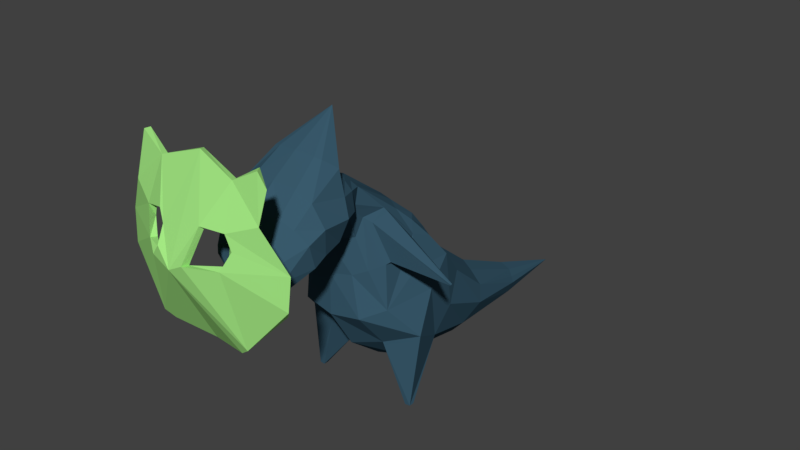 # Source: BILLY.blend  (saved by Blender 2.80.74; exported with 4.5.12 LTS)
import bpy
from mathutils import Matrix  # noqa: F401  (used for matrix-valued properties, if any)

bpy.ops.wm.read_factory_settings(use_empty=True)
scene = bpy.context.scene
scene.name = 'Scene'

# ---- collections
col_collection_1 = bpy.data.collections.new('Collection 1'); scene.collection.children.link(col_collection_1)

# ---- materials (node trees are filled in below, after node groups)
mat_billy_skin = bpy.data.materials.new('BILLY SKIN')
mat_billy_skin.alpha_threshold = 0.0
mat_billy_skin.roughness = 0.5
mat_billy_mask = bpy.data.materials.new('BILLY MASK')
mat_billy_mask.alpha_threshold = 0.0
mat_billy_mask.roughness = 0.5

# ---- material node trees
mat_billy_skin.use_nodes = True; mat_billy_skin.node_tree.nodes.clear()
_N = mat_billy_skin.node_tree.nodes; _L = mat_billy_skin.node_tree.links
n0 = _N.new('ShaderNodeOutputMaterial'); n0.name = 'Material Output'; n0.location = (300, 300)
n1 = _N.new('ShaderNodeBsdfDiffuse'); n1.name = 'Diffuse BSDF'; n1.location = (10, 300)
n1.inputs[0].default_value = (0.0414, 0.1031, 0.1523, 1.0)
_L.new(n1.outputs[0], n0.inputs[0])
n0.is_active_output = True
mat_billy_mask.use_nodes = True; mat_billy_mask.node_tree.nodes.clear()
_N = mat_billy_mask.node_tree.nodes; _L = mat_billy_mask.node_tree.links
n0 = _N.new('ShaderNodeOutputMaterial'); n0.name = 'Material Output'; n0.location = (300, 300)
n1 = _N.new('ShaderNodeBsdfDiffuse'); n1.name = 'Diffuse BSDF'; n1.location = (10, 300)
n1.inputs[0].default_value = (0.3672, 0.8, 0.2262, 1.0)
_L.new(n1.outputs[0], n0.inputs[0])
n0.is_active_output = True

# ---- world
world_world = bpy.data.worlds.new('World'); scene.world = world_world
world_world.color = (0.05088, 0.05088, 0.05088)
world_world.use_sun_shadow = False
world_world.sun_shadow_jitter_overblur = 0.0
world_world.cycles.sampling_method = 'MANUAL'

# ---- meshes
me_plane_001 = bpy.data.meshes.new('Plane.001')
me_plane_001.from_pydata([(-0.7323, 0.5776, -1.217), (0.04379, 0.5358, -0.7006), (-0.1205, 0.478, -0.1171), (-0.3615, 0.3361, -0.461), (-0.6936, 0.1949, -0.5018), (-0.2891, 0.4613, -1.09), (-0.1719, 0.5412, 0.2277), (-0.3707, 0.5079, 0.1204), (-0.6879, 0.5376, 0.238), (-0.5768, 0.2067, -0.4413), (-0.2962, 0.3947, -0.3175), (-0.5267, 0.3385, -0.1872), (-0.3408, 0.3874, -0.1989), (-1.469, 0.5368, -0.697), (-1.303, 0.483, -0.1298), (-1.076, 0.361, -0.4562), (-1.114, 0.4079, -0.231), (-1.135, 0.46, -1.091), (-1.253, 0.5416, 0.2285), (-1.041, 0.5034, 0.1153), (-0.8304, 0.2329, -0.3829), (-0.9021, 0.244, -0.4741), (-0.9242, 0.3542, -0.1802), (-0.1981, 0.5874, 0.2302), (-0.3754, 0.4871, -1.155), (-0.004044, 0.5752, -0.7659), (0.05707, 0.5586, -0.4391), (-0.1311, 0.5737, 0.1029), (-0.566, 0.2635, -0.4508), (-0.3483, 0.4012, -0.4428), (-0.693, 0.244, -0.5002), (-0.3729, 0.5557, 0.1079), (-0.7115, 0.5862, 0.2252), (-0.3386, 0.4374, -0.2317), (-0.5181, 0.3776, -0.2061), (-0.6447, 0.4502, -0.104), (-1.06, 0.4896, -1.142), (-1.421, 0.5758, -0.7653), (-1.48, 0.5579, -0.4345), (-0.86, 0.3169, -0.2644), (-0.8552, 0.2769, -0.4509), (-1.047, 0.4011, -0.4568), (-1.246, 0.5912, 0.2277), (-1.042, 0.5535, 0.104), (-1.107, 0.4516, -0.3355), (-0.9111, 0.4008, -0.2023), (-1.065, 0.4438, -0.2094), (-0.3671, 2.28, -0.8421), (-0.3416, 1.735, -1.051), (-0.2279, 1.818, -1.389), (-0.06727, 2.022, -1.656), (-0.2389, 2.56, -1.209), (-0.2975, 2.41, -1.005), (-0.4243, 2.156, -0.7167), (-0.4401, 1.709, -0.7883), (-0.456, 1.763, -0.4), (-0.4268, 1.637, -0.6042), (-0.2908, 1.446, -0.3179), (-0.2847, 1.375, -0.6396), (-0.3101, 1.14, -0.2629), (-0.2504, 1.196, -0.6624), (-0.3279, 0.9782, -0.4051), (-0.2411, 1.079, -0.7103), (-0.3695, 0.8016, -0.6408), (-0.3392, 0.8813, -0.8429), (-0.5129, 0.7524, -0.769), (-0.5309, 0.7921, -0.8833), (-0.2035, 2.379, -1.872), (-0.3073, 2.798, -1.488), (-0.3766, 2.999, -2.125), (-0.3555, 3.205, -1.826), (-0.5059, 3.875, -2.255), (-0.4902, 3.899, -2.1), (-0.3458, 1.455, -0.1209), (-0.421, 1.364, -0.0457), (-0.1494, 1.996, -2.336), (-0.149, 2.041, -2.336), (-0.3161, 2.226, -0.9217), (-0.1517, 2.263, -1.365), (-0.4076, 1.997, -0.6428), (-0.4252, 1.7, -0.5125), (-0.2268, 1.413, -0.4554), (-0.2123, 1.161, -0.4384), (-0.2217, 1.01, -0.5034), (-0.317, 0.8416, -0.7434), (-0.508, 0.7797, -0.8302), (-0.2175, 2.599, -1.689), (-0.3055, 3.145, -1.959), (-0.4652, 3.893, -2.151), (-0.2283, 2.147, -1.179), (-0.4289, 0.9115, -0.8533), (-0.5894, 0.7777, -0.9054), (-0.3717, 1.654, -1.45), (-0.4539, 1.677, -1.102), (-0.5872, 0.7379, -0.7628), (-0.5006, 0.793, -0.57), (-0.5136, 1.61, -0.6999), (-0.4456, 1.405, -0.7479), (-0.4069, 2.462, -0.9772), (-0.3929, 2.564, -1.147), (-0.4554, 1.549, -0.2504), (-0.5516, 1.79, -0.39), (-0.4556, 2.824, -1.42), (-0.4552, 1.222, -0.8223), (-0.4444, 1.129, -0.1863), (-0.4784, 1.348, -0.03328), (-0.3701, 1.928, -1.784), (-0.4652, 1.528, -0.1281), (-0.5036, 3.267, -1.76), (-0.441, 2.37, -0.8406), (-0.4914, 3.001, -2.251), (-0.4004, 2.172, -2.036), (-0.4487, 1.134, -0.8304), (-0.4492, 0.9609, -0.3536), (-0.5517, 1.654, -0.8167), (-0.545, 3.936, -2.058), (-0.1945, 2.04, -2.338), (-0.1949, 1.993, -2.338), (-0.5279, 2.212, -0.6903), (-0.5795, 3.919, -2.297), (-0.3748, 1.527, -0.6365), (-0.3782, 1.618, -0.3592), (-0.3237, 1.582, -0.4922), (-0.4833, 1.656, -0.3223), (-0.4858, 1.525, -0.6887), (-0.2003, 2.359, -1.899), (-0.07207, 2.021, -1.696), (-0.3599, 1.932, -1.817), (-0.3884, 2.164, -2.054), (-0.4405, 1.796, -0.6587), (-0.2908, 1.88, -1.041), (-0.2953, 2.187, -0.9292), (-0.3754, 2.009, -0.6748), (-0.3839, 1.839, -0.7007), (-0.2649, 1.906, -1.021), (0.2174, 2.014, -1.079), (0.2315, 2.012, -1.072), (0.2339, 1.996, -1.074), (0.2257, 1.997, -1.082), (-0.4368, 1.672, -0.5449), (-0.6403, 1.637, -1.131), (-0.6403, 1.858, -1.866), (-0.6403, 2.384, -0.8152), (-0.6403, 2.622, -1.094), (-0.6415, 1.615, -0.8202), (-0.6403, 2.23, -0.6762), (-0.642, 1.591, -0.7373), (-0.6409, 1.812, -0.3647), (-0.6427, 1.354, -0.7767), (-0.6427, 1.586, -0.2065), (-0.6427, 1.172, -0.8477), (-0.6427, 1.108, -0.1764), (-0.6427, 1.078, -0.8546), (-0.6427, 0.9181, -0.3438), (-0.6427, 0.8615, -0.9185), (-0.6427, 0.7521, -0.5655), (-0.6427, 0.7695, -0.9206), (-0.6427, 0.7175, -0.7584), (-0.6403, 2.182, -2.122), (-0.6403, 2.876, -1.368), (-0.6403, 3.064, -2.302), (-0.6403, 3.335, -1.736), (-0.6403, 3.928, -2.321), (-0.6403, 3.94, -2.019), (-0.6403, 4.731, -2.325), (-0.6403, 1.63, -1.492), (-0.6403, 2.508, -0.9509), (-0.6427, 1.605, -0.08065), (-0.6427, 1.332, -0.02065), (-0.6427, 1.718, 0.1998), (-0.9134, 2.28, -0.8421), (-0.9389, 1.735, -1.051), (-1.053, 1.818, -1.389), (-1.213, 2.022, -1.656), (-1.042, 2.56, -1.209), (-0.9831, 2.41, -1.005), (-0.8563, 2.156, -0.7167), (-0.8411, 1.709, -0.7883), (-0.8253, 1.763, -0.3999), (-0.8543, 1.637, -0.6042), (-0.9946, 1.446, -0.3179), (-1.001, 1.375, -0.6396), (-0.9753, 1.14, -0.2629), (-1.035, 1.196, -0.6624), (-0.9576, 0.9782, -0.4051), (-1.044, 1.079, -0.7103), (-0.9159, 0.8016, -0.6408), (-0.9462, 0.8813, -0.8429), (-0.7725, 0.7524, -0.769), (-0.7546, 0.7921, -0.8833), (-1.077, 2.379, -1.872), (-0.9732, 2.798, -1.488), (-0.904, 2.999, -2.125), (-0.925, 3.205, -1.826), (-0.7746, 3.875, -2.255), (-0.7903, 3.899, -2.1), (-0.9396, 1.455, -0.1209), (-0.8645, 1.364, -0.0457), (-1.131, 1.996, -2.336), (-1.132, 2.041, -2.336), (-0.9644, 2.226, -0.9217), (-1.129, 2.263, -1.365), (-0.8729, 1.997, -0.6428), (-0.8554, 1.7, -0.5125), (-1.059, 1.413, -0.4554), (-1.073, 1.161, -0.4384), (-1.064, 1.01, -0.5034), (-0.9684, 0.8416, -0.7434), (-0.7774, 0.7797, -0.8302), (-1.063, 2.599, -1.689), (-0.9751, 3.145, -1.959), (-0.8154, 3.893, -2.151), (-1.052, 2.147, -1.179), (-0.8566, 0.9115, -0.8533), (-0.696, 0.7777, -0.9054), (-0.9088, 1.654, -1.45), (-0.8266, 1.677, -1.102), (-0.6983, 0.7379, -0.7628), (-0.7848, 0.793, -0.57), (-0.7695, 1.61, -0.7004), (-0.8398, 1.405, -0.7479), (-0.8737, 2.462, -0.9772), (-0.8876, 2.564, -1.147), (-0.8301, 1.549, -0.2504), (-0.7289, 1.79, -0.3901), (-0.825, 2.824, -1.42), (-0.8303, 1.222, -0.8223), (-0.8411, 1.129, -0.1863), (-0.8071, 1.348, -0.03328), (-0.9104, 1.928, -1.784), (-0.8202, 1.528, -0.1281), (-0.7769, 3.267, -1.76), (-0.8395, 2.37, -0.8406), (-0.7891, 3.001, -2.251), (-0.8801, 2.172, -2.036), (-0.8367, 1.134, -0.8304), (-0.8363, 0.9609, -0.3536), (-0.7297, 1.654, -0.8166), (-0.7355, 3.936, -2.058), (-1.086, 2.04, -2.338), (-1.086, 1.993, -2.338), (-0.7526, 2.212, -0.6903), (-0.701, 3.919, -2.297), (-0.6427, 1.517, -0.7217), (-0.6427, 1.69, -0.3093), (-0.9107, 1.527, -0.6365), (-0.9073, 1.618, -0.3592), (-0.9617, 1.582, -0.4922), (-0.8021, 1.656, -0.3223), (-0.7997, 1.525, -0.6887), (-1.08, 2.359, -1.899), (-1.208, 2.021, -1.696), (-0.9207, 1.932, -1.817), (-0.8922, 2.164, -2.054), (-0.8401, 1.796, -0.6587), (-0.9897, 1.88, -1.041), (-0.9852, 2.187, -0.9292), (-0.9051, 2.009, -0.6748), (-0.8966, 1.839, -0.7007), (-1.016, 1.906, -1.021), (-1.498, 2.014, -1.079), (-1.512, 2.012, -1.072), (-1.514, 1.996, -1.074), (-1.506, 1.997, -1.082), (-0.8438, 1.672, -0.5449)], [], [(12, 7, 11), (5, 1, 3), (26, 2, 12), (24, 5, 4), (4, 0, 24), (11, 8, 4), (9, 11, 4), (4, 5, 9), (1, 26, 3), (12, 10, 26), (26, 10, 3), (9, 5, 3), (7, 8, 11), (12, 2, 7), (6, 7, 2), (25, 1, 5, 24), (16, 22, 19), (17, 15, 13), (38, 16, 14), (36, 4, 17), (4, 36, 0), (39, 4, 8), (20, 4, 39), (4, 21, 17), (13, 15, 38), (16, 38, 15), (20, 21, 4), (21, 15, 17), (16, 19, 14), (18, 14, 19), (19, 39, 8), (39, 19, 22), (33, 34, 31), (24, 29, 25), (25, 29, 1), (1, 29, 26), (26, 33, 2), (0, 30, 24), (35, 30, 32), (28, 30, 35), (30, 28, 24), (33, 26, 29), (28, 29, 24), (35, 34, 28), (31, 35, 32), (2, 33, 27), (27, 31, 23), (33, 31, 27), (35, 31, 34), (46, 43, 45), (36, 37, 41), (37, 13, 41), (13, 38, 41), (38, 14, 46), (0, 36, 30), (45, 32, 30), (40, 45, 30), (30, 36, 40), (46, 44, 38), (38, 44, 41), (40, 36, 41), (45, 40, 39), (43, 32, 45), (46, 14, 43), (42, 43, 14), (9, 28, 34), (2, 27, 6), (6, 27, 23), (10, 29, 3), (10, 33, 29), (22, 45, 39), (28, 9, 3, 29), (23, 31, 7, 6), (32, 8, 7, 31), (34, 33, 12, 11), (11, 9, 34), (10, 12, 33), (37, 36, 17, 13), (40, 41, 15, 21), (19, 8, 32), (20, 39, 40), (42, 18, 19, 43), (16, 15, 44), (18, 42, 14), (45, 22, 16, 46), (19, 32, 43), (21, 20, 40), (15, 41, 44), (16, 44, 46), (89, 78, 51, 52), (77, 47, 53, 79), (79, 53, 55, 80), (122, 121, 57, 81), (81, 57, 59, 82), (82, 59, 61, 83), (83, 61, 63, 84), (84, 63, 65, 85), (78, 50, 67, 86), (86, 67, 69, 87), (87, 69, 71, 88), (88, 71, 164), (77, 89, 52, 47), (59, 57, 73, 74), (74, 73, 169), (125, 126, 75, 76), (91, 90, 64, 66), (93, 92, 49, 48), (95, 94, 65, 63), (124, 96, 56, 120), (99, 98, 52, 51), (123, 100, 57, 121), (102, 99, 51, 68), (103, 97, 58, 60), (105, 104, 59, 74), (92, 106, 50, 49), (100, 107, 73, 57), (108, 102, 68, 70), (98, 109, 47, 52), (111, 110, 69, 67), (112, 103, 60, 62), (169, 105, 74), (104, 113, 61, 59), (107, 169, 73), (114, 93, 48, 54), (115, 108, 70, 72), (117, 116, 76, 75), (109, 118, 53, 47), (110, 119, 71, 69), (90, 112, 62, 64), (128, 111, 67, 125), (113, 95, 63, 61), (127, 117, 75, 126), (96, 114, 54, 56), (164, 115, 72), (91, 94, 157, 156), (118, 101, 55, 53), (119, 164, 71), (48, 49, 89, 77, 130), (72, 88, 164), (70, 87, 88, 72), (68, 86, 87, 70), (51, 78, 86, 68), (64, 84, 85, 66), (62, 83, 84, 64), (60, 82, 83, 62), (58, 81, 82, 60), (120, 122, 81, 58), (54, 129, 139, 56), (48, 130, 129, 54), (49, 50, 78, 89), (94, 91, 66, 85, 65), (162, 164, 119), (145, 147, 101, 118), (164, 163, 115), (146, 144, 114, 96), (153, 155, 95, 113), (154, 152, 112, 90), (160, 162, 119, 110), (142, 145, 118, 109), (163, 161, 108, 115), (144, 140, 93, 114), (167, 169, 107), (151, 153, 113, 104), (169, 168, 105), (152, 150, 103, 112), (158, 160, 110, 111), (166, 142, 109, 98), (161, 159, 102, 108), (149, 167, 107, 100), (165, 141, 106, 92), (168, 151, 104, 105), (150, 148, 97, 103), (159, 143, 99, 102), (244, 149, 100, 123), (143, 166, 98, 99), (243, 146, 96, 124), (155, 157, 94, 95), (140, 165, 92, 93), (156, 154, 90, 91), (111, 106, 141, 158), (127, 106, 111, 128), (148, 243, 124, 97), (147, 244, 123, 101), (56, 139, 80, 122, 120), (101, 123, 121, 55), (97, 124, 120, 58), (80, 55, 121, 122), (117, 127, 128, 116), (106, 127, 126, 50), (116, 128, 125, 76), (67, 50, 126, 125), (134, 131, 135, 138), (130, 77, 131, 134), (129, 130, 134, 133), (79, 129, 133, 132), (77, 79, 132, 131), (137, 138, 135, 136), (131, 132, 136, 135), (133, 134, 138, 137), (132, 133, 137, 136), (139, 129, 79, 80), (212, 175, 174, 201), (200, 202, 176, 170), (202, 203, 178, 176), (247, 204, 180, 246), (204, 205, 182, 180), (205, 206, 184, 182), (206, 207, 186, 184), (207, 208, 188, 186), (201, 209, 190, 173), (209, 210, 192, 190), (210, 211, 194, 192), (211, 164, 194), (200, 170, 175, 212), (182, 197, 196, 180), (197, 169, 196), (250, 199, 198, 251), (214, 189, 187, 213), (216, 171, 172, 215), (218, 186, 188, 217), (249, 245, 179, 219), (222, 174, 175, 221), (248, 246, 180, 223), (225, 191, 174, 222), (226, 183, 181, 220), (228, 197, 182, 227), (215, 172, 173, 229), (223, 180, 196, 230), (231, 193, 191, 225), (221, 175, 170, 232), (234, 190, 192, 233), (235, 185, 183, 226), (169, 197, 228), (227, 182, 184, 236), (230, 196, 169), (237, 177, 171, 216), (238, 195, 193, 231), (240, 198, 199, 239), (232, 170, 176, 241), (233, 192, 194, 242), (213, 187, 185, 235), (253, 250, 190, 234), (236, 184, 186, 218), (252, 251, 198, 240), (219, 179, 177, 237), (164, 195, 238), (214, 156, 157, 217), (241, 176, 178, 224), (242, 194, 164), (171, 255, 200, 212, 172), (195, 164, 211), (193, 195, 211, 210), (191, 193, 210, 209), (174, 191, 209, 201), (187, 189, 208, 207), (185, 187, 207, 206), (183, 185, 206, 205), (181, 183, 205, 204), (245, 181, 204, 247), (177, 179, 264, 254), (171, 177, 254, 255), (172, 212, 201, 173), (217, 188, 208, 189, 214), (162, 242, 164), (145, 241, 224, 147), (164, 238, 163), (146, 219, 237, 144), (153, 236, 218, 155), (154, 213, 235, 152), (160, 233, 242, 162), (142, 232, 241, 145), (163, 238, 231, 161), (144, 237, 216, 140), (167, 230, 169), (151, 227, 236, 153), (169, 228, 168), (152, 235, 226, 150), (158, 234, 233, 160), (166, 221, 232, 142), (161, 231, 225, 159), (149, 223, 230, 167), (165, 215, 229, 141), (168, 228, 227, 151), (150, 226, 220, 148), (159, 225, 222, 143), (244, 248, 223, 149), (143, 222, 221, 166), (243, 249, 219, 146), (155, 218, 217, 157), (140, 216, 215, 165), (156, 214, 213, 154), (234, 158, 141, 229), (252, 253, 234, 229), (148, 220, 249, 243), (147, 224, 248, 244), (179, 245, 247, 203, 264), (224, 178, 246, 248), (220, 181, 245, 249), (203, 247, 246, 178), (240, 239, 253, 252), (229, 173, 251, 252), (239, 199, 250, 253), (190, 250, 251, 173), (259, 263, 260, 256), (255, 259, 256, 200), (254, 258, 259, 255), (202, 257, 258, 254), (200, 256, 257, 202), (262, 261, 260, 263), (256, 260, 261, 257), (258, 262, 263, 259), (257, 261, 262, 258), (264, 203, 202, 254)])
me_plane_001.polygons.foreach_set('material_index', [1, 1, 1, 1, 1, 1, 1, 1, 1, 1, 1, 1, 1, 1, 1, 1, 1, 1, 1, 1, 1, 1, 1, 1, 1, 1, 1, 1, 1, 1, 1, 1, 1, 1, 1, 1, 1, 1, 1, 1, 1, 1, 1, 1, 1, 1, 1, 1, 1, 1, 1, 1, 1, 1, 1, 1, 1, 1, 1, 1, 1, 1, 1, 1, 1, 1, 1, 1, 1, 1, 1, 1, 1, 1, 1, 1, 1, 1, 1, 1, 1, 1, 1, 1, 1, 1, 1, 1, 1, 0, 0, 0, 0, 0, 0, 0, 0, 0, 0, 0, 0, 0, 0, 0, 0, 0, 0, 0, 0, 0, 0, 0, 0, 0, 0, 0, 0, 0, 0, 0, 0, 0, 0, 0, 0, 0, 0, 0, 0, 0, 0, 0, 0, 0, 0, 0, 0, 0, 0, 0, 0, 0, 0, 0, 0, 0, 0, 0, 0, 0, 0, 0, 0, 0, 0, 0, 0, 0, 0, 0, 0, 0, 0, 0, 0, 0, 0, 0, 0, 0, 0, 0, 0, 0, 0, 0, 0, 0, 0, 0, 0, 0, 0, 0, 0, 0, 0, 0, 0, 0, 0, 0, 0, 0, 0, 0, 0, 0, 0, 0, 0, 0, 0, 0, 0, 0, 0, 0, 0, 0, 0, 0, 0, 0, 0, 0, 0, 0, 0, 0, 0, 0, 0, 0, 0, 0, 0, 0, 0, 0, 0, 0, 0, 0, 0, 0, 0, 0, 0, 0, 0, 0, 0, 0, 0, 0, 0, 0, 0, 0, 0, 0, 0, 0, 0, 0, 0, 0, 0, 0, 0, 0, 0, 0, 0, 0, 0, 0, 0, 0, 0, 0, 0, 0, 0, 0, 0, 0, 0, 0, 0, 0, 0, 0, 0, 0, 0, 0, 0, 0, 0, 0, 0, 0, 0, 0, 0, 0, 0, 0, 0, 0, 0, 0, 0, 0, 0, 0, 0, 0, 0, 0, 0])
_uv = me_plane_001.uv_layers.new(name='UVMap')
_uv.uv.foreach_set('vector', [0.7419, 0.8225, 0.7419, 0.7079, 0.6877, 0.8225, 0.1133, 0.4726, 0.1133, 0.5872, 0.002002, 0.5872, 0.5734, 0.8225, 0.6847, 0.8225, 0.6847, 0.7667, 0.9449, 0.9402, 0.9704, 0.9402, 0.9704, 0.8255, 0.4561, 0.3549, 0.3449, 0.4696, 0.4561, 0.4696, 0.1133, 0.3519, 0.1133, 0.2373, 0.002002, 0.3519, 0.5419, 0.4696, 0.5419, 0.4138, 0.5163, 0.4696, 0.6847, 0.6491, 0.5734, 0.7049, 0.6847, 0.7049, 0.6877, 0.3519, 0.7419, 0.3519, 0.7419, 0.2373, 0.4561, 0.9432, 0.4561, 0.9696, 0.3449, 0.9696, 0.002002, 0.999, 0.1133, 0.999, 0.1133, 0.9726, 0.4561, 0.7079, 0.3449, 0.7637, 0.4561, 0.7637, 0.5704, 0.3519, 0.4591, 0.3519, 0.5704, 0.2373, 0.8561, 0.5872, 0.802, 0.5872, 0.8561, 0.4726, 0.2877, 0.5284, 0.3419, 0.5284, 0.3419, 0.4726, 0.9133, 0.9696, 0.9133, 0.9422, 0.801, 0.9422, 0.801, 0.9696, 0.6877, 0.4696, 0.7419, 0.4696, 0.7419, 0.3549, 0.001001, 0.5862, 0.1123, 0.4716, 0.001001, 0.4716, 0.4591, 0.8225, 0.5704, 0.7667, 0.5704, 0.8225, 0.9694, 0.8245, 0.9439, 0.9392, 0.9439, 0.8245, 0.1133, 0.3549, 0.1133, 0.4696, 0.002002, 0.4696, 0.4561, 0.3519, 0.3449, 0.3519, 0.4561, 0.2373, 0.2847, 0.5284, 0.2847, 0.4726, 0.2591, 0.5284, 0.6847, 0.8255, 0.6847, 0.8814, 0.5734, 0.8814, 0.802, 0.1166, 0.8561, 0.002002, 0.8561, 0.1166, 0.7419, 0.7049, 0.7419, 0.5902, 0.6877, 0.7049, 0.2561, 0.5284, 0.2306, 0.5284, 0.2561, 0.4726, 0.5724, 0.7039, 0.5724, 0.6481, 0.6837, 0.6481, 0.7449, 0.2343, 0.799, 0.1196, 0.799, 0.2343, 0.3419, 0.8844, 0.2306, 0.9402, 0.3419, 0.9402, 0.6867, 0.2363, 0.6867, 0.3509, 0.7409, 0.2363, 0.001001, 0.998, 0.1123, 0.9716, 0.001001, 0.9716, 0.6867, 0.3539, 0.7409, 0.3539, 0.6867, 0.4686, 0.2276, 0.3549, 0.1163, 0.4696, 0.2276, 0.4696, 0.799, 0.9432, 0.6877, 0.9696, 0.799, 0.9696, 0.1133, 0.7079, 0.002002, 0.7637, 0.1133, 0.7637, 0.1123, 0.7069, 0.001001, 0.7627, 0.001001, 0.7069, 0.4551, 0.3539, 0.3439, 0.4686, 0.3439, 0.3539, 0.3439, 0.2363, 0.3439, 0.3509, 0.4551, 0.2363, 0.9419, 0.9402, 0.9163, 0.9402, 0.9419, 0.8255, 0.9449, 0.1166, 0.9704, 0.1166, 0.9704, 0.002002, 0.7409, 0.5892, 0.6867, 0.7039, 0.6867, 0.5892, 0.3439, 0.7627, 0.3439, 0.7069, 0.4551, 0.7069, 0.2306, 0.5872, 0.2847, 0.5872, 0.2847, 0.5314, 0.7439, 0.1186, 0.7439, 0.2333, 0.798, 0.1186, 0.2867, 0.4716, 0.2867, 0.5274, 0.3409, 0.4716, 0.2551, 0.4716, 0.2296, 0.5274, 0.2296, 0.4716, 0.5694, 0.7657, 0.4581, 0.7657, 0.4581, 0.8215, 0.9419, 0.4696, 0.9419, 0.3549, 0.9163, 0.4696, 0.6867, 0.7069, 0.6867, 0.8215, 0.7409, 0.7069, 0.1153, 0.4686, 0.1153, 0.3539, 0.2266, 0.3539, 0.6867, 0.9686, 0.6867, 0.9422, 0.798, 0.9422, 0.8551, 0.001001, 0.801, 0.001001, 0.801, 0.1156, 0.6837, 0.7657, 0.5724, 0.7657, 0.5724, 0.8215, 0.1123, 0.3539, 0.001001, 0.3539, 0.001001, 0.4686, 0.001001, 0.2363, 0.001001, 0.3509, 0.1123, 0.2363, 0.2296, 0.5304, 0.2296, 0.5862, 0.2837, 0.5304, 0.9694, 0.001001, 0.9439, 0.1156, 0.9439, 0.001001, 0.3439, 0.9686, 0.3439, 0.9422, 0.4551, 0.9422, 0.9153, 0.9392, 0.9153, 0.8245, 0.9409, 0.8245, 0.5724, 0.8804, 0.6837, 0.8245, 0.5724, 0.8245, 0.2837, 0.4716, 0.2581, 0.5274, 0.2581, 0.4716, 0.4581, 0.2363, 0.5694, 0.2363, 0.4581, 0.3509, 0.801, 0.4716, 0.8551, 0.4716, 0.801, 0.5862, 0.2296, 0.9392, 0.2296, 0.8834, 0.3409, 0.8834, 0.9133, 0.8844, 0.9133, 0.8961, 0.8591, 0.8961, 0.5153, 0.4686, 0.5153, 0.4128, 0.5409, 0.4128, 0.099, 0.08723, 0.099, 0.06083, 0.08772, 0.08723, 0.07043, 0.09024, 0.07043, 0.1166, 0.05914, 0.1166, 0.1133, 0.1166, 0.08772, 0.1166, 0.1133, 0.09024, 0.08471, 0.1166, 0.07343, 0.1166, 0.08471, 0.09024, 0.9276, 0.9422, 0.9153, 0.9422, 0.9153, 0.999, 0.9276, 0.999, 0.8847, 0.5284, 0.8847, 0.4716, 0.8724, 0.4716, 0.8724, 0.5284, 0.5704, 0.9843, 0.5704, 0.9716, 0.4581, 0.9716, 0.4581, 0.9843, 0.8704, 0.5284, 0.8704, 0.4716, 0.8581, 0.4716, 0.8581, 0.5284, 0.8581, 0.8834, 0.9123, 0.8834, 0.8581, 0.8951, 0.1133, 0.06083, 0.102, 0.08723, 0.1133, 0.08723, 0.8847, 0.6461, 0.8847, 0.5304, 0.8581, 0.5304, 0.8581, 0.6461, 0.9133, 0.5284, 0.9133, 0.4716, 0.901, 0.4716, 0.901, 0.5284, 0.6877, 0.9843, 0.799, 0.9726, 0.799, 0.9843, 0.05814, 0.08924, 0.05814, 0.1156, 0.06943, 0.08924, 0.899, 0.4716, 0.8867, 0.4716, 0.8867, 0.5284, 0.899, 0.5284, 0.1123, 0.08924, 0.08672, 0.1156, 0.08672, 0.08924, 0.9153, 0.3539, 0.9409, 0.3539, 0.9153, 0.4686, 0.8276, 0.8245, 0.8153, 0.8245, 0.8153, 0.8814, 0.8276, 0.8814, 0.6867, 0.9833, 0.798, 0.9716, 0.6867, 0.9716, 0.08371, 0.08924, 0.07243, 0.1156, 0.07243, 0.08924, 0.098, 0.05982, 0.08672, 0.05982, 0.08672, 0.08623, 0.101, 0.05982, 0.101, 0.08623, 0.1123, 0.05982, 0.4561, 0.8814, 0.4561, 0.8245, 0.3439, 0.8245, 0.3439, 0.8814, 0.6276, 0.001001, 0.601, 0.001001, 0.601, 0.05782, 0.6276, 0.05782, 0.8847, 0.7657, 0.8581, 0.7657, 0.8581, 0.8814, 0.8847, 0.8814, 0.599, 0.001001, 0.5724, 0.001001, 0.5724, 0.05782, 0.599, 0.05782, 0.7419, 0.8834, 0.6867, 0.8834, 0.6867, 0.9402, 0.7419, 0.9402, 0.1133, 0.1775, 0.05814, 0.1775, 0.05814, 0.2343, 0.1133, 0.2343, 0.6847, 0.001001, 0.6581, 0.001001, 0.6581, 0.05782, 0.6847, 0.05782, 0.6561, 0.001001, 0.6296, 0.001001, 0.6296, 0.05782, 0.6561, 0.05782, 0.2276, 0.2363, 0.1153, 0.2363, 0.1153, 0.3519, 0.2276, 0.3519, 0.3419, 0.8814, 0.3419, 0.8245, 0.2296, 0.8245, 0.2296, 0.8814, 0.8561, 0.2363, 0.801, 0.2363, 0.801, 0.3519, 0.8561, 0.3519, 0.9163, 0.2343, 0.9419, 0.2343, 0.9419, 0.1196, 0.05614, 0.1775, 0.001001, 0.1775, 0.001001, 0.2343, 0.05614, 0.2343, 0.1133, 0.1186, 0.05814, 0.1186, 0.05814, 0.1755, 0.1133, 0.1755, 0.2276, 0.9696, 0.2276, 0.9432, 0.1163, 0.9696, 0.1133, 0.8814, 0.1133, 0.8245, 0.001001, 0.8245, 0.001001, 0.8814, 0.8133, 0.8814, 0.8133, 0.8245, 0.801, 0.8245, 0.801, 0.8814, 0.799, 0.8225, 0.799, 0.7069, 0.7439, 0.7069, 0.7439, 0.8225, 0.6276, 0.1166, 0.6276, 0.05982, 0.601, 0.05982, 0.601, 0.1166, 0.8847, 0.9128, 0.8581, 0.9128, 0.8581, 0.9402, 0.8847, 0.9402, 0.599, 0.1166, 0.599, 0.05982, 0.5724, 0.05982, 0.5724, 0.1166, 0.05614, 0.1186, 0.001001, 0.1186, 0.001001, 0.1755, 0.05614, 0.1755, 0.5724, 0.7637, 0.6847, 0.7637, 0.6847, 0.7069, 0.5724, 0.7069, 0.2276, 0.05982, 0.1724, 0.05982, 0.1724, 0.1166, 0.2276, 0.1166, 0.6847, 0.1166, 0.6847, 0.05982, 0.6581, 0.05982, 0.6581, 0.1166, 0.7419, 0.5872, 0.7419, 0.4716, 0.6867, 0.4716, 0.6867, 0.5872, 0.1704, 0.05982, 0.1153, 0.05982, 0.1153, 0.1166, 0.1704, 0.1166, 0.1153, 0.7637, 0.2276, 0.7637, 0.2276, 0.7069, 0.1153, 0.7069, 0.6561, 0.1166, 0.6561, 0.05982, 0.6296, 0.05982, 0.6296, 0.1166, 0.6847, 0.6461, 0.6847, 0.5304, 0.6296, 0.5304, 0.6296, 0.6461, 0.1704, 0.5892, 0.1439, 0.5892, 0.1439, 0.6461, 0.1704, 0.6461, 0.9847, 0.5902, 0.9847, 0.7049, 0.9734, 0.7049, 0.1419, 0.6461, 0.1419, 0.5892, 0.1153, 0.5892, 0.1153, 0.6461, 0.1133, 0.9696, 0.002002, 0.9696, 0.1133, 0.9432, 0.2276, 0.6461, 0.2276, 0.5892, 0.201, 0.5892, 0.201, 0.6461, 0.7439, 0.9108, 0.8561, 0.9108, 0.8561, 0.8834, 0.7439, 0.8834, 0.9419, 0.9422, 0.9296, 0.9422, 0.9296, 0.9549, 0.9419, 0.9549, 0.199, 0.6461, 0.199, 0.5892, 0.1724, 0.5892, 0.1724, 0.6461, 0.9133, 0.8814, 0.9133, 0.7657, 0.8867, 0.7657, 0.8867, 0.8814, 0.2276, 0.001001, 0.1724, 0.001001, 0.1724, 0.05782, 0.2276, 0.05782, 0.4561, 0.9916, 0.4561, 0.9863, 0.3439, 0.9863, 0.3439, 0.9916, 0.1704, 0.7049, 0.1704, 0.6481, 0.1439, 0.6481, 0.1439, 0.7049, 0.6847, 0.5284, 0.6847, 0.4128, 0.6296, 0.4128, 0.6296, 0.5284, 0.1419, 0.7049, 0.1419, 0.6481, 0.1153, 0.6481, 0.1153, 0.7049, 0.9847, 0.4726, 0.9847, 0.5872, 0.9734, 0.5872, 0.08471, 0.08723, 0.08471, 0.05982, 0.07243, 0.05982, 0.07243, 0.08723, 0.7439, 0.9402, 0.8561, 0.9402, 0.8561, 0.9128, 0.7439, 0.9128, 0.6847, 0.9402, 0.5734, 0.9402, 0.6847, 0.9138, 0.4561, 0.5872, 0.3439, 0.5872, 0.3807, 0.5027, 0.4561, 0.4716, 0.4444, 0.554, 0.9734, 0.4696, 0.9847, 0.4696, 0.9847, 0.3549, 0.9419, 0.001001, 0.9153, 0.001001, 0.9153, 0.1166, 0.9419, 0.1166, 0.5704, 0.6461, 0.5704, 0.5892, 0.4581, 0.5892, 0.4581, 0.6461, 0.1133, 0.5892, 0.001001, 0.5892, 0.001001, 0.7049, 0.1133, 0.7049, 0.2276, 0.6481, 0.201, 0.6481, 0.201, 0.7049, 0.2276, 0.7049, 0.1704, 0.001001, 0.1153, 0.001001, 0.1153, 0.05782, 0.1704, 0.05782, 0.199, 0.7049, 0.199, 0.6481, 0.1724, 0.6481, 0.1724, 0.7049, 0.2276, 0.1775, 0.1724, 0.1775, 0.1724, 0.2343, 0.2276, 0.2343, 0.1704, 0.1775, 0.1153, 0.1775, 0.1153, 0.2343, 0.1704, 0.2343, 0.6276, 0.2363, 0.601, 0.2363, 0.601, 0.2931, 0.6276, 0.2931, 0.9419, 0.2363, 0.9153, 0.2363, 0.9153, 0.3519, 0.9419, 0.3519, 0.4561, 0.6461, 0.4561, 0.5892, 0.3439, 0.5892, 0.3439, 0.6461, 0.9133, 0.9128, 0.9133, 0.9402, 0.8937, 0.9368, 0.8867, 0.9266, 0.8893, 0.9143, 0.6847, 0.9843, 0.5734, 0.9843, 0.6847, 0.9726, 0.9419, 0.5872, 0.9419, 0.4716, 0.9153, 0.4716, 0.9153, 0.5872, 0.9133, 0.6491, 0.8877, 0.7637, 0.9133, 0.7637, 0.05614, 0.03041, 0.02957, 0.03041, 0.02957, 0.05782, 0.05614, 0.05782, 0.2276, 0.1186, 0.1724, 0.1186, 0.1724, 0.1755, 0.2276, 0.1755, 0.1704, 0.1186, 0.1153, 0.1186, 0.1153, 0.1755, 0.1704, 0.1755, 0.5724, 0.9696, 0.6847, 0.9696, 0.6847, 0.9422, 0.5724, 0.9422, 0.599, 0.2931, 0.599, 0.2363, 0.5724, 0.2363, 0.5724, 0.2931, 0.9704, 0.5872, 0.9704, 0.4716, 0.9439, 0.4716, 0.9439, 0.5872, 0.6847, 0.2931, 0.6847, 0.2363, 0.6581, 0.2363, 0.6581, 0.2931, 0.3419, 0.5872, 0.3419, 0.5314, 0.2877, 0.5872, 0.3419, 0.05982, 0.2867, 0.05982, 0.2867, 0.1166, 0.3419, 0.1166, 0.3449, 0.9402, 0.4561, 0.9402, 0.4561, 0.8844, 0.6561, 0.2363, 0.6296, 0.2363, 0.6296, 0.2931, 0.6561, 0.2931, 0.5724, 0.4108, 0.6847, 0.4108, 0.6847, 0.3539, 0.5724, 0.3539, 0.2847, 0.05982, 0.2296, 0.05982, 0.2296, 0.1166, 0.2847, 0.1166, 0.6276, 0.5284, 0.6276, 0.4128, 0.5724, 0.4128, 0.5724, 0.5284, 0.6276, 0.2951, 0.601, 0.2951, 0.601, 0.3519, 0.6276, 0.3519, 0.3439, 0.7049, 0.4561, 0.7049, 0.4561, 0.6481, 0.3439, 0.6481, 0.3419, 0.001001, 0.2867, 0.001001, 0.2867, 0.05782, 0.3419, 0.05782, 0.2847, 0.001001, 0.2296, 0.001001, 0.2296, 0.05782, 0.2847, 0.05782, 0.6276, 0.6461, 0.6276, 0.5304, 0.5724, 0.5304, 0.5724, 0.6461, 0.599, 0.2951, 0.5724, 0.2951, 0.5724, 0.3519, 0.599, 0.3519, 0.3419, 0.1775, 0.2867, 0.1775, 0.2867, 0.2343, 0.3419, 0.2343, 0.02757, 0.03041, 0.001001, 0.03041, 0.001001, 0.05782, 0.02757, 0.05782, 0.6847, 0.3519, 0.6847, 0.2951, 0.6581, 0.2951, 0.6581, 0.3519, 0.4581, 0.7049, 0.5704, 0.7049, 0.5704, 0.6481, 0.4581, 0.6481, 0.05614, 0.001001, 0.02957, 0.001001, 0.02957, 0.02841, 0.05614, 0.02841, 0.8561, 0.4696, 0.8561, 0.3539, 0.801, 0.3539, 0.801, 0.4696, 0.799, 0.9916, 0.799, 0.9863, 0.6867, 0.9863, 0.6867, 0.9916, 0.6561, 0.2951, 0.6296, 0.2951, 0.6296, 0.3519, 0.6561, 0.3519, 0.02757, 0.001001, 0.001001, 0.001001, 0.001001, 0.02841, 0.02757, 0.02841, 0.2674, 0.6018, 0.2778, 0.5927, 0.2847, 0.5892, 0.2847, 0.6461, 0.2581, 0.6425, 0.2561, 0.6461, 0.2561, 0.5892, 0.2296, 0.5892, 0.2296, 0.6461, 0.1133, 0.03041, 0.08672, 0.03041, 0.08672, 0.05782, 0.1133, 0.05782, 0.3419, 0.5892, 0.3153, 0.5892, 0.3153, 0.6461, 0.3419, 0.6461, 0.7419, 0.1166, 0.7419, 0.001001, 0.6867, 0.001001, 0.6867, 0.1166, 0.6847, 0.9916, 0.6847, 0.9863, 0.5724, 0.9863, 0.5724, 0.9916, 0.7419, 0.2343, 0.7419, 0.1186, 0.6867, 0.1186, 0.6867, 0.2343, 0.4581, 0.9916, 0.5704, 0.9916, 0.5704, 0.9863, 0.4581, 0.9863, 0.999, 0.001001, 0.9724, 0.001001, 0.9724, 0.1166, 0.999, 0.1166, 0.1153, 0.9843, 0.2276, 0.9843, 0.2276, 0.9716, 0.1153, 0.9716, 0.9847, 0.2343, 0.9847, 0.1186, 0.9724, 0.1186, 0.9724, 0.2343, 0.8561, 0.8814, 0.8561, 0.8245, 0.8439, 0.8245, 0.8439, 0.8814, 0.2296, 0.9843, 0.3419, 0.9843, 0.3419, 0.9716, 0.2296, 0.9716, 0.949, 0.9495, 0.9439, 0.9495, 0.9439, 0.9549, 0.949, 0.9549, 0.799, 0.001001, 0.7439, 0.001001, 0.7439, 0.1166, 0.799, 0.1166, 0.3419, 0.7637, 0.3419, 0.7069, 0.2296, 0.7069, 0.2296, 0.7637, 0.9704, 0.7069, 0.9439, 0.7069, 0.9439, 0.8225, 0.9704, 0.8225, 0.3133, 0.6461, 0.3133, 0.5892, 0.2867, 0.5892, 0.2867, 0.6461, 0.4581, 0.7637, 0.5704, 0.7637, 0.5704, 0.7069, 0.4581, 0.7069, 0.2847, 0.7049, 0.2847, 0.6481, 0.2581, 0.6481, 0.2581, 0.7049, 0.9704, 0.7049, 0.9704, 0.5892, 0.9439, 0.5892, 0.9439, 0.7049, 0.2561, 0.7049, 0.2561, 0.6481, 0.2296, 0.6481, 0.2296, 0.7049, 0.2847, 0.1775, 0.2296, 0.1775, 0.2296, 0.2343, 0.2847, 0.2343, 0.3419, 0.1186, 0.2867, 0.1186, 0.2867, 0.1755, 0.3419, 0.1755, 0.3419, 0.7049, 0.3419, 0.6481, 0.3153, 0.6481, 0.3153, 0.7049, 0.3133, 0.7049, 0.3133, 0.6481, 0.2867, 0.6481, 0.2867, 0.7049, 0.3419, 0.3539, 0.2296, 0.3539, 0.2296, 0.4696, 0.3419, 0.4696, 0.001001, 0.8225, 0.1133, 0.8225, 0.1133, 0.7657, 0.001001, 0.7657, 0.799, 0.3519, 0.799, 0.2363, 0.7439, 0.2363, 0.7439, 0.3519, 0.9409, 0.1186, 0.9153, 0.2333, 0.9153, 0.1186, 0.2847, 0.1186, 0.2296, 0.1186, 0.2296, 0.1755, 0.2847, 0.1755, 0.4561, 0.1775, 0.401, 0.1775, 0.401, 0.2343, 0.4561, 0.2343, 0.1153, 0.9422, 0.2266, 0.9422, 0.1153, 0.9686, 0.1153, 0.8225, 0.2276, 0.8225, 0.2276, 0.7657, 0.1153, 0.7657, 0.8419, 0.8245, 0.8296, 0.8245, 0.8296, 0.8814, 0.8419, 0.8814, 0.799, 0.3539, 0.7439, 0.3539, 0.7439, 0.4696, 0.799, 0.4696, 0.6276, 0.1186, 0.601, 0.1186, 0.601, 0.1755, 0.6276, 0.1755, 0.08471, 0.03041, 0.05814, 0.03041, 0.05814, 0.05782, 0.08471, 0.05782, 0.599, 0.1186, 0.5724, 0.1186, 0.5724, 0.1755, 0.599, 0.1755, 0.399, 0.1775, 0.3439, 0.1775, 0.3439, 0.2343, 0.399, 0.2343, 0.3419, 0.8225, 0.3419, 0.7657, 0.2296, 0.7657, 0.2296, 0.8225, 0.4561, 0.1186, 0.401, 0.1186, 0.401, 0.1755, 0.4561, 0.1755, 0.6847, 0.1186, 0.6581, 0.1186, 0.6581, 0.1755, 0.6847, 0.1755, 0.799, 0.4716, 0.7439, 0.4716, 0.7439, 0.5872, 0.799, 0.5872, 0.399, 0.1186, 0.3439, 0.1186, 0.3439, 0.1755, 0.399, 0.1755, 0.4561, 0.8225, 0.4561, 0.7657, 0.3439, 0.7657, 0.3439, 0.8225, 0.6561, 0.1186, 0.6296, 0.1186, 0.6296, 0.1755, 0.6561, 0.1755, 0.799, 0.5892, 0.7439, 0.5892, 0.7439, 0.7049, 0.799, 0.7049, 0.6276, 0.2343, 0.6276, 0.1775, 0.601, 0.1775, 0.601, 0.2343, 0.9724, 0.7039, 0.9837, 0.5892, 0.9724, 0.5892, 0.599, 0.1775, 0.5724, 0.1775, 0.5724, 0.2343, 0.599, 0.2343, 0.001001, 0.9422, 0.001001, 0.9686, 0.1123, 0.9422, 0.6847, 0.1775, 0.6581, 0.1775, 0.6581, 0.2343, 0.6847, 0.2343, 0.6847, 0.9108, 0.6847, 0.8834, 0.5724, 0.8834, 0.5724, 0.9108, 0.9419, 0.9569, 0.9296, 0.9569, 0.9296, 0.9696, 0.9419, 0.9696, 0.6561, 0.1775, 0.6296, 0.1775, 0.6296, 0.2343, 0.6561, 0.2343, 0.9704, 0.3539, 0.9439, 0.3539, 0.9439, 0.4696, 0.9704, 0.4696, 0.5704, 0.05982, 0.5153, 0.05982, 0.5153, 0.1166, 0.5704, 0.1166, 0.2296, 0.9916, 0.3419, 0.9916, 0.3419, 0.9863, 0.2296, 0.9863, 0.5133, 0.4716, 0.4867, 0.4716, 0.4867, 0.5284, 0.5133, 0.5284, 0.8561, 0.1186, 0.801, 0.1186, 0.801, 0.2343, 0.8561, 0.2343, 0.4847, 0.4716, 0.4581, 0.4716, 0.4581, 0.5284, 0.4847, 0.5284, 0.9724, 0.5862, 0.9837, 0.4716, 0.9724, 0.4716, 0.07043, 0.05982, 0.05814, 0.05982, 0.05814, 0.08723, 0.07043, 0.08723, 0.5704, 0.9696, 0.5704, 0.9422, 0.4581, 0.9422, 0.4581, 0.9696, 0.5724, 0.9128, 0.5724, 0.9392, 0.6837, 0.9128, 0.4561, 0.001016, 0.4444, 0.03419, 0.4561, 0.1166, 0.3807, 0.08556, 0.3439, 0.001001, 0.9837, 0.3539, 0.9724, 0.4686, 0.9724, 0.3539, 0.9704, 0.3519, 0.9704, 0.2363, 0.9439, 0.2363, 0.9439, 0.3519, 0.1153, 0.8814, 0.2276, 0.8814, 0.2276, 0.8245, 0.1153, 0.8245, 0.3419, 0.2363, 0.2296, 0.2363, 0.2296, 0.3519, 0.3419, 0.3519, 0.5704, 0.5284, 0.5704, 0.4716, 0.5439, 0.4716, 0.5439, 0.5284, 0.5133, 0.05982, 0.4581, 0.05982, 0.4581, 0.1166, 0.5133, 0.1166, 0.5419, 0.4716, 0.5153, 0.4716, 0.5153, 0.5284, 0.5419, 0.5284, 0.5704, 0.001001, 0.5153, 0.001001, 0.5153, 0.05782, 0.5704, 0.05782, 0.5133, 0.001001, 0.4581, 0.001001, 0.4581, 0.05782, 0.5133, 0.05782, 0.5133, 0.5872, 0.5133, 0.5304, 0.4867, 0.5304, 0.4867, 0.5872, 0.9704, 0.2343, 0.9704, 0.1186, 0.9439, 0.1186, 0.9439, 0.2343, 0.4581, 0.8814, 0.5704, 0.8814, 0.5704, 0.8245, 0.4581, 0.8245, 0.1133, 0.02841, 0.08932, 0.02685, 0.08672, 0.01453, 0.0937, 0.004343, 0.1133, 0.001001, 0.5724, 0.9716, 0.5724, 0.9833, 0.6837, 0.9716, 0.9419, 0.7069, 0.9153, 0.7069, 0.9153, 0.8225, 0.9419, 0.8225, 0.8867, 0.7627, 0.8867, 0.6481, 0.9123, 0.6481, 0.08471, 0.001001, 0.05814, 0.001001, 0.05814, 0.02841, 0.08471, 0.02841, 0.5704, 0.1775, 0.5153, 0.1775, 0.5153, 0.2343, 0.5704, 0.2343, 0.5133, 0.1775, 0.4581, 0.1775, 0.4581, 0.2343, 0.5133, 0.2343, 0.3419, 0.9696, 0.3419, 0.9422, 0.2296, 0.9422, 0.2296, 0.9696, 0.4847, 0.5304, 0.4581, 0.5304, 0.4581, 0.5872, 0.4847, 0.5872, 0.9419, 0.5892, 0.9153, 0.5892, 0.9153, 0.7049, 0.9419, 0.7049, 0.5704, 0.5304, 0.5439, 0.5304, 0.5439, 0.5872, 0.5704, 0.5872, 0.2867, 0.5304, 0.3409, 0.5304, 0.2867, 0.5862, 0.5704, 0.1186, 0.5153, 0.1186, 0.5153, 0.1755, 0.5704, 0.1755, 0.4551, 0.8834, 0.3439, 0.9392, 0.3439, 0.8834, 0.5419, 0.5872, 0.5419, 0.5304, 0.5153, 0.5304, 0.5153, 0.5872, 0.799, 0.8814, 0.799, 0.8245, 0.6867, 0.8245, 0.6867, 0.8814, 0.5133, 0.1186, 0.4581, 0.1186, 0.4581, 0.1755, 0.5133, 0.1755, 0.8561, 0.5892, 0.801, 0.5892, 0.801, 0.7049, 0.8561, 0.7049, 0.5133, 0.4108, 0.5133, 0.3539, 0.4867, 0.3539, 0.4867, 0.4108, 0.1133, 0.9402, 0.1133, 0.8834, 0.001001, 0.8834, 0.001001, 0.9402, 0.2276, 0.5304, 0.1724, 0.5304, 0.1724, 0.5872, 0.2276, 0.5872, 0.1704, 0.5304, 0.1153, 0.5304, 0.1153, 0.5872, 0.1704, 0.5872, 0.8561, 0.7069, 0.801, 0.7069, 0.801, 0.8225, 0.8561, 0.8225, 0.4847, 0.4108, 0.4847, 0.3539, 0.4581, 0.3539, 0.4581, 0.4108, 0.2276, 0.4716, 0.1724, 0.4716, 0.1724, 0.5284, 0.2276, 0.5284, 0.05614, 0.08924, 0.02957, 0.08924, 0.02957, 0.1166, 0.05614, 0.1166, 0.5704, 0.3539, 0.5439, 0.3539, 0.5439, 0.4108, 0.5704, 0.4108, 0.2276, 0.9402, 0.2276, 0.8834, 0.1153, 0.8834, 0.1153, 0.9402, 0.02757, 0.08924, 0.001001, 0.08924, 0.001001, 0.1166, 0.02757, 0.1166, 0.9133, 0.001001, 0.8581, 0.001001, 0.8581, 0.1166, 0.9133, 0.1166, 0.1153, 0.9916, 0.2276, 0.9916, 0.2276, 0.9863, 0.1153, 0.9863, 0.5419, 0.4108, 0.5419, 0.3539, 0.5153, 0.3539, 0.5153, 0.4108, 0.05614, 0.05982, 0.02957, 0.05982, 0.02957, 0.08723, 0.05614, 0.08723, 0.1345, 0.5163, 0.1153, 0.4756, 0.1704, 0.4716, 0.1704, 0.5284, 0.156, 0.5252, 0.5133, 0.4128, 0.4867, 0.4128, 0.4867, 0.4696, 0.5133, 0.4696, 0.02757, 0.05982, 0.001001, 0.05982, 0.001001, 0.08723, 0.02757, 0.08723, 0.4847, 0.4696, 0.4847, 0.4128, 0.4581, 0.4128, 0.4581, 0.4696, 0.9133, 0.1186, 0.8581, 0.1186, 0.8581, 0.2343, 0.9133, 0.2343, 0.801, 0.9916, 0.9133, 0.9916, 0.9133, 0.9863, 0.801, 0.9863, 0.9133, 0.2363, 0.8581, 0.2363, 0.8581, 0.3519, 0.9133, 0.3519, 0.2276, 0.999, 0.2276, 0.9936, 0.1153, 0.9936, 0.1153, 0.999, 0.8847, 0.7637, 0.8847, 0.6481, 0.8581, 0.6481, 0.8581, 0.7637, 0.9133, 0.9843, 0.9133, 0.9716, 0.801, 0.9716, 0.801, 0.9843, 0.9847, 0.2363, 0.9724, 0.2363, 0.9724, 0.3519, 0.9847, 0.3519, 0.9133, 0.9108, 0.9133, 0.8981, 0.8581, 0.8981, 0.8581, 0.9108, 0.4561, 0.9843, 0.4561, 0.9716, 0.3439, 0.9716, 0.3439, 0.9843, 0.949, 0.9422, 0.9439, 0.9422, 0.9439, 0.9475, 0.949, 0.9475, 0.9133, 0.4696, 0.9133, 0.3539, 0.8581, 0.3539, 0.8581, 0.4696, 0.4581, 0.9402, 0.5704, 0.9402, 0.5704, 0.8834, 0.4581, 0.8834, 0.9133, 0.6461, 0.9133, 0.5304, 0.8867, 0.5304, 0.8867, 0.6461, 0.5704, 0.4128, 0.5439, 0.4128, 0.5439, 0.4696, 0.5704, 0.4696])
me_plane_001.materials.append(mat_billy_skin)
me_plane_001.materials.append(mat_billy_mask)
me_plane_001.use_remesh_preserve_volume = False
me_plane_001.use_remesh_preserve_attributes = False
me_plane_001.use_mirror_vertex_groups = False
me_plane_001.update()
arm_armature = bpy.data.armatures.new('Armature')  # bones are not reproduced

# ---- objects
ob_billy_armature = bpy.data.objects.new('BILLY ARMATURE', arm_armature)
ob_billy = bpy.data.objects.new('BILLY', me_plane_001)

# ---- transforms, parenting, visibility, modifiers, constraints
ob_billy_armature.location = (-7.235e-09, 0.3236, 0.4705)
ob_billy_armature.rotation_euler = (5.674e-08, -0.6499, 1.571)
ob_billy_armature.scale = (1.028, 1.028, 1.028)
ob_billy_armature.show_in_front = True
ob_billy_armature.lineart.crease_threshold = 0.0
ob_billy.location = (0.4626, -1.539, 1.655)
ob_billy.scale = (0.7226, 0.7226, 0.7226)
ob_billy.lineart.crease_threshold = 0.0
_vg = ob_billy.vertex_groups.new(name='SPINE')
for _i, _w in zip([47, 48, 49, 50, 51, 52, 53, 54, 55, 56, 58, 64, 65, 67, 68, 69, 75, 76, 77, 78, 79, 80, 81, 84, 85, 86, 89, 90, 92, 93, 94, 96, 97, 98, 99, 100, 101, 102, 103, 106, 109, 111, 112, 114, 116, 117, 118, 120, 121, 122, 123, 124, 125, 126, 127, 128, 129, 130, 131, 132, 133, 134, 136, 137, 138, 139, 140, 141, 142, 143, 144, 145, 146, 147, 148, 149, 150, 152, 157, 158, 159, 165, 166, 167, 169, 170, 171, 172, 173, 174, 175, 176, 177, 178, 179, 180, 181, 183, 190, 191, 192, 198, 200, 201, 202, 203, 204, 209, 212, 215, 216, 219, 220, 221, 222, 223, 224, 225, 226, 229, 232, 234, 235, 237, 239, 240, 241, 243, 244, 245, 246, 247, 248, 249, 250, 251, 252, 253, 254, 255, 256, 257, 258, 259, 261, 262, 263, 264], [1.0, 1.0, 1.0, 1.0, 1.0, 1.0, 1.0, 1.0, 1.0, 1.0, 0.05512, 0.0, 0.0, 1.0, 1.0, 0.005609, 0.0, 0.0, 0.9816, 1.0, 1.0, 1.0, 0.01574, 0.0, 0.0, 1.0, 1.0, 0.0, 1.0, 1.0, 0.0, 1.0, 0.08349, 1.0, 1.0, 0.005512, 1.0, 1.0, 0.0, 1.0, 1.0, 1.0, 0.0, 1.0, 0.0, 0.0, 1.0, 0.0, 0.02844, 0.0, 0.0, 0.0, 1.0, 1.0, 1.0, 1.0, 0.9782, 1.0, 1.0, 1.0, 1.0, 1.0, 0.0, 0.0, 0.0, 1.0, 0.9611, 1.0, 1.0, 1.0, 1.0, 1.0, 1.0, 1.0, 0.0, 0.0, 0.0, 0.0, 0.0, 1.0, 1.0, 1.0, 1.0, 0.0, 0.0, 1.0, 1.0, 1.0, 1.0, 1.0, 1.0, 1.0, 1.0, 1.0, 1.0, 0.0, 0.0, 0.0, 1.0, 1.0, 0.005911, 0.0, 1.0, 1.0, 1.0, 1.0, 0.0, 1.0, 0.9081, 1.0, 1.0, 1.0, 0.0, 1.0, 1.0, 0.0, 1.0, 1.0, 0.0, 1.0, 1.0, 1.0, 0.0, 1.0, 0.0, 0.0, 1.0, 0.0, 0.0, 0.0, 0.0, 0.09949, 0.0, 0.06551, 1.0, 1.0, 1.0, 1.0, 0.9844, 1.0, 1.0, 1.0, 1.0, 1.0, 0.0, 0.0, 0.0, 1.0]): _vg.add([_i], _w, 'REPLACE')
_vg = ob_billy.vertex_groups.new(name='NECK.R')
for _i, _w in zip([53, 54, 55, 56, 57, 58, 59, 60, 61, 62, 63, 64, 65, 66, 73, 74, 79, 80, 81, 82, 83, 84, 85, 90, 91, 94, 95, 96, 97, 100, 101, 103, 104, 105, 107, 112, 113, 114, 118, 120, 121, 122, 123, 124, 129, 132, 133, 139, 144, 145, 146, 147, 148, 149, 150, 151, 152, 153, 154, 155, 156, 157, 167, 168, 169, 176, 177, 178, 179, 180, 181, 182, 183, 184, 185, 186, 187, 188, 189, 196, 197, 202, 203, 204, 205, 206, 207, 208, 213, 214, 217, 218, 219, 220, 223, 224, 226, 227, 228, 230, 235, 236, 237, 241, 243, 244, 245, 246, 247, 248, 249, 254, 257, 258, 264], [0.0, 0.0, 0.0, 0.01263, 1.0, 1.0, 0.0, 0.0, 0.0, 0.0, 0.0, 0.0, 0.0, 0.0, 0.0, 0.0, 0.0, 0.0, 1.0, 0.0, 0.0, 0.0, 0.0, 0.0, 0.0, 0.0, 0.0, 0.0, 1.0, 1.0, 0.0, 0.0, 0.0, 0.0, 0.005657, 0.0, 0.0, 0.0, 0.0, 1.0, 1.0, 1.0, 1.0, 1.0, 0.0, 0.0, 0.0, 0.0, 0.0, 0.0, 0.0, 0.0, 0.006139, 1.0, 0.0, 0.0, 0.0, 0.0, 0.0, 0.0, 0.0, 0.0, 0.01951, 0.0, 0.0, 0.0, 0.0, 0.0, 0.01263, 1.0, 1.0, 0.0, 0.0, 0.0, 0.0, 0.0, 0.0, 0.0, 0.0, 0.0, 0.0, 0.0, 0.0, 1.0, 0.0, 0.0, 0.0, 0.0, 0.0, 0.0, 0.0, 0.0, 0.0, 1.0, 1.0, 0.0, 0.0, 0.0, 0.0, 0.005657, 0.0, 0.0, 0.0, 0.0, 1.0, 1.0, 1.0, 1.0, 1.0, 1.0, 1.0, 0.0, 0.0, 0.0, 0.0]): _vg.add([_i], _w, 'REPLACE')
_vg = ob_billy.vertex_groups.new(name='HEAD.R')
for _i, _w in zip([0, 1, 2, 3, 4, 5, 6, 7, 8, 9, 10, 11, 12, 13, 14, 15, 16, 17, 18, 19, 20, 21, 22, 23, 24, 25, 26, 27, 28, 29, 30, 31, 32, 33, 34, 35, 36, 37, 38, 39, 40, 41, 42, 43, 44, 45, 46, 55, 56, 57, 58, 59, 60, 61, 62, 63, 64, 65, 66, 73, 74, 79, 81, 82, 83, 84, 85, 89, 90, 91, 94, 95, 96, 97, 100, 101, 103, 104, 105, 107, 112, 113, 120, 121, 122, 123, 124, 132, 135, 136, 137, 138, 146, 147, 148, 149, 150, 151, 152, 153, 154, 155, 156, 157, 167, 168, 169, 178, 179, 180, 181, 182, 183, 184, 185, 186, 187, 188, 189, 196, 197, 202, 204, 205, 206, 207, 208, 212, 213, 214, 217, 218, 219, 220, 223, 224, 226, 227, 228, 230, 235, 236, 243, 244, 245, 246, 247, 248, 249, 257, 260, 261, 262, 263], [1.0, 1.0, 1.0, 1.0, 1.0, 1.0, 1.0, 1.0, 1.0, 1.0, 1.0, 1.0, 1.0, 1.0, 1.0, 1.0, 1.0, 1.0, 1.0, 1.0, 1.0, 1.0, 1.0, 1.0, 1.0, 1.0, 1.0, 1.0, 1.0, 1.0, 1.0, 1.0, 1.0, 1.0, 1.0, 1.0, 1.0, 1.0, 1.0, 1.0, 1.0, 1.0, 1.0, 1.0, 1.0, 1.0, 1.0, 0.0, 0.03309, 1.0, 1.0, 1.0, 1.0, 1.0, 1.0, 1.0, 1.0, 1.0, 1.0, 1.0, 1.0, 0.0, 1.0, 1.0, 1.0, 1.0, 1.0, 0.0, 1.0, 1.0, 1.0, 1.0, 0.0, 0.9945, 1.0, 0.0, 1.0, 1.0, 1.0, 1.0, 1.0, 1.0, 0.0, 0.0, 0.0, 0.0, 0.0, 0.0, 0.0, 0.0, 0.0, 0.0, 0.0, 0.0, 1.0, 1.0, 1.0, 1.0, 1.0, 1.0, 1.0, 1.0, 1.0, 1.0, 1.0, 1.0, 1.0, 0.0, 0.03635, 1.0, 1.0, 1.0, 1.0, 1.0, 1.0, 1.0, 1.0, 1.0, 1.0, 1.0, 1.0, 0.0, 1.0, 1.0, 1.0, 1.0, 1.0, 0.0, 1.0, 1.0, 1.0, 1.0, 0.0, 0.9945, 1.0, 0.0, 1.0, 1.0, 1.0, 1.0, 1.0, 1.0, 0.0, 0.0, 0.0, 0.0, 0.0, 0.0, 0.0, 0.0, 0.0, 0.0, 0.0, 0.0]): _vg.add([_i], _w, 'REPLACE')
_vg = ob_billy.vertex_groups.new(name='TAIL TOP')
for _i, _w in zip([47, 51, 52, 53, 55, 67, 68, 69, 70, 72, 73, 74, 78, 79, 80, 86, 87, 98, 99, 100, 102, 105, 106, 107, 108, 109, 110, 111, 115, 118, 121, 123, 125, 128, 132, 139, 141, 142, 143, 149, 158, 159, 160, 161, 163, 166, 167, 168, 169, 170, 174, 175, 176, 178, 190, 191, 192, 193, 196, 197, 201, 202, 203, 209, 210, 221, 222, 223, 225, 228, 230, 231, 232, 233, 234, 241, 244, 246, 248, 250, 253, 257, 264], [0.0, 0.0, 0.0, 0.0, 0.0, 1.0, 1.0, 1.0, 1.0, 0.0, 0.0, 0.0, 0.03741, 0.0, 0.0, 1.0, 1.0, 0.0, 0.0, 0.0, 1.0, 0.0, 0.007695, 0.0, 1.0, 0.0, 1.0, 1.0, 0.0, 0.0, 0.0, 0.0, 1.0, 0.8496, 0.0, 0.0, 0.007293, 0.0, 0.0, 0.0, 1.0, 1.0, 1.0, 1.0, 0.0, 0.0, 0.0, 0.0, 0.0, 0.0, 0.0, 0.0, 0.0, 0.0, 1.0, 1.0, 1.0, 1.0, 0.0, 0.0, 0.03731, 0.0, 0.0, 1.0, 1.0, 0.0, 0.0, 0.0, 1.0, 0.0, 0.0, 1.0, 0.0, 1.0, 1.0, 0.0, 0.0, 0.0, 0.0, 1.0, 1.0, 0.0, 0.0]): _vg.add([_i], _w, 'REPLACE')
_vg = ob_billy.vertex_groups.new(name='TAIL MID')
for _i, _w in zip([68, 69, 70, 71, 72, 86, 87, 88, 102, 108, 110, 115, 119, 159, 160, 161, 162, 163, 191, 192, 193, 194, 195, 209, 210, 211, 225, 231, 233, 238, 242], [0.0, 1.0, 1.0, 1.0, 1.0, 0.003955, 1.0, 1.0, 0.0, 1.0, 1.0, 1.0, 1.0, 0.0, 1.0, 1.0, 1.0, 1.0, 0.0, 1.0, 1.0, 1.0, 1.0, 0.004067, 1.0, 1.0, 0.0, 1.0, 1.0, 1.0, 1.0]): _vg.add([_i], _w, 'REPLACE')
_vg = ob_billy.vertex_groups.new(name='TAIL BOTTOM')
for _i, _w in zip([71, 72, 88, 110, 115, 119, 160, 161, 162, 163, 164, 194, 195, 211, 233, 238, 242], [1.0, 1.0, 1.0, 0.0, 1.0, 1.0, 0.0, 0.04526, 1.0, 1.0, 1.0, 1.0, 1.0, 1.0, 0.0, 1.0, 1.0]): _vg.add([_i], _w, 'REPLACE')
_vg = ob_billy.vertex_groups.new(name='LEG.L')
for _i, _w in zip([47, 48, 49, 50, 51, 52, 53, 54, 56, 67, 68, 69, 70, 72, 75, 76, 77, 78, 86, 87, 88, 89, 92, 93, 96, 98, 99, 102, 106, 108, 109, 110, 111, 115, 116, 117, 125, 126, 127, 128, 129, 130, 131, 132, 133, 134, 135, 136, 137, 138, 140, 141, 142, 143, 146, 158, 160, 161, 163, 165, 166, 170, 171, 172, 173, 174, 175, 176, 177, 179, 190, 200, 201, 212, 215, 216, 219, 221, 222, 229, 231, 232, 233, 234, 238, 250, 251, 252, 253, 254, 255, 256, 257, 258, 259, 260, 261, 262, 263], [0.0, 0.0, 0.0, 0.0, 0.0, 0.0, 0.0, 0.0, 0.0, 0.0, 0.0, 0.0, 0.0, 0.0, 0.9999, 0.9968, 0.0, 0.0, 0.0, 0.0, 0.0, 0.0, 0.0, 0.0, 0.0, 0.0, 0.0, 0.0, 0.0, 0.0, 0.0, 0.0, 0.0, 0.0, 0.9974, 0.9992, 0.0, 0.0, 0.0, 0.0, 0.0, 0.0, 0.0, 0.0, 0.0, 0.0, 0.0, 0.0, 0.0, 0.0, 0.0, 0.0, 0.0, 0.0, 0.0, 0.05262, 0.0, 0.0, 0.0, 0.0, 0.0, 0.0, 0.0, 0.0, 0.0, 0.0, 0.0, 0.0, 0.0, 0.0, 0.0, 0.0, 0.0, 0.0, 0.0, 0.0, 0.0, 0.0, 0.0, 0.05479, 0.0, 0.0, 0.0, 0.06922, 0.0, 0.0, 0.0, 0.01523, 0.04897, 0.0, 0.0, 0.0, 0.0, 0.0, 0.0, 0.0, 0.0, 0.0, 0.0]): _vg.add([_i], _w, 'REPLACE')
_vg = ob_billy.vertex_groups.new(name='ARM.L')
for _i, _w in zip([47, 48, 49, 51, 52, 53, 54, 62, 68, 69, 70, 71, 72, 77, 78, 79, 86, 87, 88, 89, 92, 93, 96, 98, 99, 102, 109, 110, 111, 114, 118, 128, 129, 130, 131, 132, 133, 134, 135, 136, 137, 138, 140, 142, 143, 146, 159, 160, 165, 166, 181, 183, 219, 220, 233, 237, 243, 249], [0.0, 0.0, 0.0, 0.0, 0.0, 0.0, 0.0, 0.0, 0.0, 0.0, 0.0, 0.0, 0.0, 0.0, 0.04011, 0.0, 0.0, 0.0, 0.0, 0.0, 0.0, 0.0, 0.0, 0.0, 0.0, 0.0, 0.0, 0.0, 0.0, 0.0349, 0.04491, 0.0, 0.0, 0.0, 0.0, 0.0, 0.0, 0.0, 0.9967, 1.0, 1.0, 1.0, 0.0, 0.0, 0.0, 0.0, 0.0, 0.0, 0.0, 0.0, 0.0, 0.0, 0.0, 0.0, 0.0, 0.0, 0.0, 0.0]): _vg.add([_i], _w, 'REPLACE')
_vg = ob_billy.vertex_groups.new(name='LEG.R')
for _i, _w in zip([49, 67, 68, 69, 72, 86, 87, 88, 92, 93, 102, 106, 108, 110, 111, 115, 119, 125, 127, 128, 140, 141, 143, 158, 159, 160, 161, 162, 163, 164, 165, 171, 172, 173, 174, 175, 190, 191, 192, 193, 194, 195, 198, 199, 200, 201, 209, 210, 211, 212, 215, 216, 221, 222, 225, 229, 231, 233, 234, 238, 239, 240, 242, 250, 251, 252, 253, 255, 256, 259], [0.0, 0.0, 0.0, 0.0, 0.0, 0.0, 0.0, 0.0, 0.0, 0.0, 0.0, 0.0, 0.0, 0.0, 0.0, 0.0, 0.0, 0.0, 0.0, 0.0, 0.0, 0.0, 0.0, 0.02684, 0.0, 0.0, 0.0, 0.0, 0.0, 0.0, 0.0, 0.0, 0.0, 0.0, 0.0, 0.0, 0.0, 0.0, 0.0, 0.0, 0.0, 0.0, 1.0, 0.9968, 0.0, 0.0, 0.0, 0.0, 0.0, 0.0, 0.0, 0.0, 0.0, 0.0, 0.0, 0.0, 0.0, 0.0, 0.0, 0.0, 0.9965, 0.9986, 0.0, 0.004241, 0.0, 0.0, 0.0, 0.0, 0.0, 0.0]): _vg.add([_i], _w, 'REPLACE')
_vg = ob_billy.vertex_groups.new(name='ARM.R')
for _i, _w in zip([54, 56, 69, 80, 86, 87, 110, 111, 114, 118, 128, 129, 133, 139, 140, 142, 143, 144, 145, 160, 166, 170, 171, 172, 174, 175, 176, 177, 200, 201, 202, 212, 215, 216, 221, 222, 232, 233, 237, 241, 254, 255, 256, 257, 258, 259, 260, 261, 262, 263], [0.0, 0.0, 0.0, 0.0, 0.0, 0.0, 0.0, 0.0, 0.0, 0.0, 0.0, 0.0, 0.0, 0.0, 0.04318, 0.0, 0.0, 0.0, 0.0, 0.0, 0.0, 0.07913, 0.0, 0.09635, 0.01353, 0.0, 0.09557, 0.06744, 0.0, 0.02366, 0.0, 0.0, 0.05696, 0.0, 0.06252, 0.003451, 0.09466, 0.0, 0.0, 0.0, 0.0, 0.0, 0.0, 0.0, 0.0, 0.0, 1.0, 1.0, 1.0, 1.0]): _vg.add([_i], _w, 'REPLACE')
_m = ob_billy.modifiers.new('Armature', 'ARMATURE')
_m.object = ob_billy_armature

# ---- collection membership
col_collection_1.objects.link(ob_billy_armature)
col_collection_1.objects.link(ob_billy)

# ---- scene / render settings (as saved in the file)
scene.frame_start = 1; scene.frame_end = 60; scene.frame_set(56)
scene.render.engine = 'CYCLES'
scene.render.resolution_percentage = 50
scene.render.dither_intensity = 0.0
scene.cycles.use_denoising = False
scene.cycles.samples = 128
scene.cycles.sampling_pattern = 'TABULATED_SOBOL'
scene.cycles.light_sampling_threshold = 0.0
scene.cycles.use_adaptive_sampling = False
scene.cycles.use_light_tree = False
scene.cycles.blur_glossy = 0.0
scene.cycles.sample_clamp_indirect = 0.0
scene.view_settings.view_transform = 'Standard'
bpy.context.view_layer.update()

# ---- added for rendering (the .blend has no active camera and no usable light): camera, sun
cam_auto = bpy.data.cameras.new('AutoCamera')
cam_auto.lens = 50.0
cam_auto.sensor_width = 36.0
cam_auto.clip_end = 1000.0
ob_auto_camera = bpy.data.objects.new('AutoCamera', cam_auto)
scene.collection.objects.link(ob_auto_camera)
ob_auto_camera.location = (3.67828, -4.17333, 3.83883)
ob_auto_camera.rotation_euler = (1.09748, -7.21219e-08, 0.694738)
scene.camera = ob_auto_camera
light_auto_sun = bpy.data.lights.new('AutoSun', 'SUN')
light_auto_sun.energy = 3.0
light_auto_sun.angle = 0.0523599
ob_auto_sun = bpy.data.objects.new('AutoSun', light_auto_sun)
scene.collection.objects.link(ob_auto_sun)
ob_auto_sun.rotation_euler = (0.872665, 0.174533, 0.523599)
bpy.context.view_layer.update()
